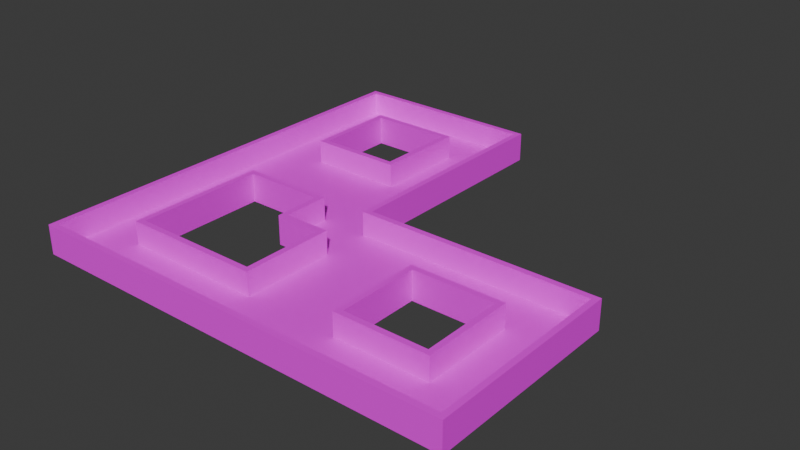 # Source: mle-intermediate2-2.blend  (saved by Blender 4.0.36; exported with 4.5.12 LTS)
import bpy
from mathutils import Matrix  # noqa: F401  (used for matrix-valued properties, if any)

bpy.ops.wm.read_factory_settings(use_empty=True)
scene = bpy.context.scene
scene.name = 'Scene'

# ---- collections
col_collection = bpy.data.collections.new('Collection'); scene.collection.children.link(col_collection)

# ---- images (referenced by path relative to the original .blend; pixels are not part of the script)
import os
ASSET_DIR = os.environ.get("B2B_ASSET_DIR", "")  # directory of the original .blend (textures are referenced by path, not embedded)
HERE = os.path.dirname(os.path.abspath(__file__))  # packed textures are extracted next to this script under _unpacked/

def load_image(name, relpath, width, height, colorspace="sRGB"):
    """Load a texture the original file referenced (path relative to the .blend, or extracted next to this script)."""
    p = next((c for c in (os.path.join(HERE, relpath), os.path.join(ASSET_DIR, relpath)) if relpath and os.path.exists(c)), "")
    if p:
        img = bpy.data.images.load(p, check_existing=True)
        img.name = name
    else:  # same state as the original file: an image datablock whose file is absent (Cycles renders it pink)
        img = bpy.data.images.new(name, width, height)
        img.source = "FILE"
        img.filepath = "//" + (relpath or name)
    img.colorspace_settings.name = colorspace
    return img
img_texture_08_png = load_image('texture_08.png', 'texture_08.png', 1024, 1024, 'sRGB')
img_texture_13_png = load_image('texture_13.png', 'texture_13.png', 1024, 1024, 'sRGB')

# ---- materials (node trees are filled in below, after node groups)
mat_floor = bpy.data.materials.new('Floor')
mat_floor.use_transparent_shadow = False
mat_wall = bpy.data.materials.new('Wall')
mat_wall.use_transparent_shadow = False

# ---- material node trees
mat_floor.use_nodes = True; mat_floor.node_tree.nodes.clear()
_N = mat_floor.node_tree.nodes; _L = mat_floor.node_tree.links
n0 = _N.new('ShaderNodeBsdfPrincipled'); n0.name = 'Principled BSDF'; n0.location = (10, 300)
n0.inputs[3].default_value = 1.45
n1 = _N.new('ShaderNodeOutputMaterial'); n1.name = 'Material Output'; n1.location = (300, 300)
n2 = _N.new('ShaderNodeTexImage'); n2.name = 'Image Texture'; n2.location = (-348, 281)
n2.image = img_texture_08_png
_L.new(n0.outputs[0], n1.inputs[0])
_L.new(n2.outputs[0], n0.inputs[0])
n1.is_active_output = True
mat_wall.use_nodes = True; mat_wall.node_tree.nodes.clear()
_N = mat_wall.node_tree.nodes; _L = mat_wall.node_tree.links
n0 = _N.new('ShaderNodeOutputMaterial'); n0.name = 'Material Output'; n0.location = (300, 300)
n1 = _N.new('ShaderNodeBsdfPrincipled'); n1.name = 'Principled BSDF'; n1.location = (-60, 290)
n1.inputs[3].default_value = 1.45
n2 = _N.new('ShaderNodeTexImage'); n2.name = 'Image Texture'; n2.location = (-465, 300)
n2.image = img_texture_13_png
_L.new(n1.outputs[0], n0.inputs[0])
_L.new(n2.outputs[0], n1.inputs[0])
n0.is_active_output = True

# ---- world
world_world = bpy.data.worlds.new('World'); scene.world = world_world
world_world.color = (0.05088, 0.05088, 0.05088)
world_world.use_sun_shadow = False
world_world.sun_shadow_jitter_overblur = 0.0

# ---- meshes
me_floor_plan = bpy.data.meshes.new('floor-plan')
me_floor_plan.from_pydata([(-4.0, 14.0, 0.0), (14.0, -4.0, 0.0), (14.0, 4.0, 0.0), (-4.0, -4.0, 0.0), (-4.0, 14.0, 1.0), (14.0, -4.0, 1.0), (14.0, 4.0, 1.0), (-4.0, -4.0, 1.0), (4.0, 4.0, 0.0), (4.0, 4.0, 1.0), (4.0, 14.0, 0.0), (4.0, 14.0, 1.0), (-2.0, -2.0, 0.0), (4.0, -2.0, 0.0), (-2.0, 4.0, 0.0), (4.0, 2.0, 0.0), (-2.0, 4.0, 1.0), (-2.0, -2.0, 1.0), (4.0, -2.0, 1.0), (4.0, 2.0, 1.0), (2.0, 4.0, 0.0), (2.0, 4.0, 1.0), (2.0, 2.0, 0.0), (2.0, 2.0, 1.0), (8.0, -2.0, 0.0), (12.0, -2.0, 0.0), (8.0, 2.0, 0.0), (12.0, 2.0, 0.0), (8.0, 2.0, 1.0), (8.0, -2.0, 1.0), (12.0, -2.0, 1.0), (12.0, 2.0, 1.0), (-2.0, 8.0, 0.0), (2.0, 8.0, 0.0), (-2.0, 12.0, 0.0), (2.0, 12.0, 0.0), (-2.0, 12.0, 1.0), (-2.0, 8.0, 1.0), (2.0, 8.0, 1.0), (2.0, 12.0, 1.0)], [], [(5, 6, 2, 1), (0, 4, 7, 3), (2, 6, 9, 8), (10, 11, 4, 0), (7, 5, 1, 3), (8, 9, 11, 10), (22, 20, 21, 23), (13, 15, 19, 18), (14, 12, 17, 16), (20, 14, 16, 21), (12, 13, 18, 17), (15, 22, 23, 19), (33, 35, 39, 38), (34, 32, 37, 36), (25, 27, 31, 30), (26, 24, 29, 28), (27, 26, 28, 31), (24, 25, 30, 29), (35, 34, 36, 39), (32, 33, 38, 37), (8, 10, 35, 33, 32, 14, 20, 22, 15, 13, 24, 26, 27, 2), (25, 24, 13, 12, 14, 32, 34, 35, 10, 0, 3, 1, 2, 27)])
me_floor_plan.polygons.foreach_set('material_index', [1, 1, 1, 1, 1, 1, 1, 1, 1, 1, 1, 1, 1, 1, 1, 1, 1, 1, 1, 1, 0, 0])
_uv = me_floor_plan.uv_layers.new(name='UVMap')
_uv.uv.foreach_set('vector', [0.0, 0.0, 1.0, 0.0, 1.0, 1.0, 0.0, 1.0, 0.0, 0.0, 1.0, 0.0, 1.0, 1.0, 0.0, 1.0, 0.0, 0.0, 1.0, 0.0, 1.0, 1.0, 0.0, 1.0, 0.0, 0.0, 1.0, 0.0, 1.0, 1.0, 0.0, 1.0, 0.0, 0.0, 1.0, 0.0, 1.0, 1.0, 0.0, 1.0, 0.0, 0.0, 1.0, 0.0, 1.0, 1.0, 0.0, 1.0, 0.0, 0.0, 1.0, 0.0, 1.0, 1.0, 0.0, 1.0, 0.0, 0.0, 1.0, 0.0, 1.0, 1.0, 0.0, 1.0, 0.0, 0.0, 1.0, 0.0, 1.0, 1.0, 0.0, 1.0, 0.0, 0.0, 1.0, 0.0, 1.0, 1.0, 0.0, 1.0, 0.0, 0.0, 1.0, 0.0, 1.0, 1.0, 0.0, 1.0, 0.0, 0.0, 1.0, 0.0, 1.0, 1.0, 0.0, 1.0, 0.0, 0.0, 1.0, 0.0, 1.0, 1.0, 0.0, 1.0, 0.0, 0.0, 1.0, 0.0, 1.0, 1.0, 0.0, 1.0, 0.0, 0.0, 1.0, 0.0, 1.0, 1.0, 0.0, 1.0, 0.0, 0.0, 1.0, 0.0, 1.0, 1.0, 0.0, 1.0, 0.0, 0.0, 1.0, 0.0, 1.0, 1.0, 0.0, 1.0, 0.0, 0.0, 1.0, 0.0, 1.0, 1.0, 0.0, 1.0, 0.0, 0.0, 1.0, 0.0, 1.0, 1.0, 0.0, 1.0, 0.0, 0.0, 1.0, 0.0, 1.0, 1.0, 0.0, 1.0, 0.4444, 0.4444, 0.4444, 1.0, 0.3333, 0.8889, 0.3333, 0.6667, 0.1111, 0.6667, 0.1111, 0.4444, 0.3333, 0.4444, 0.3333, 0.3333, 0.4444, 0.3333, 0.4444, 0.1111, 0.6667, 0.1111, 0.6667, 0.3333, 0.8889, 0.3333, 1.0, 0.4444, 0.8889, 0.1111, 0.6667, 0.1111, 0.4444, 0.1111, 0.1111, 0.1111, 0.1111, 0.4444, 0.1111, 0.6667, 0.1111, 0.8889, 0.3333, 0.8889, 0.4444, 1.0, -4.371e-08, 1.0, 2.248e-07, -1.873e-08, 1.0, 9.991e-08, 1.0, 0.4444, 0.8889, 0.3333])
me_floor_plan.materials.append(mat_floor)
me_floor_plan.materials.append(mat_wall)
me_floor_plan.update()

# ---- objects
ob_player_spawn_000 = bpy.data.objects.new('player-spawn.000', None)
ob_enemy_spawn_000 = bpy.data.objects.new('enemy-spawn.000', None)
ob_floor_plan = bpy.data.objects.new('floor-plan', me_floor_plan)
ob_player_spawn_001 = bpy.data.objects.new('player-spawn.001', None)
ob_objective_spawn_000 = bpy.data.objects.new('objective-spawn.000', None)
ob_objective_spawn_001 = bpy.data.objects.new('objective-spawn.001', None)

# ---- transforms, parenting, visibility, modifiers, constraints
ob_player_spawn_000.parent = ob_floor_plan
ob_player_spawn_000.location = (-3.0, 13.0, 0.0)
ob_enemy_spawn_000.parent = ob_floor_plan
ob_enemy_spawn_000.location = (0.0, -3.0, 0.0)
ob_floor_plan.location = (0.0, 0.0, 0.0)
_m = ob_floor_plan.modifiers.new('Solidify', 'SOLIDIFY')
_m.solidify_mode = 'NON_MANIFOLD'
_m.thickness = 0.25
_m.nonmanifold_boundary_mode = 'FLAT'
_m.nonmanifold_merge_threshold = 0.0
ob_player_spawn_001.parent = ob_floor_plan
ob_player_spawn_001.location = (3.0, 13.0, 0.0)
ob_objective_spawn_000.parent = ob_floor_plan
ob_objective_spawn_000.location = (6.0, 0.0, 0.0)
ob_objective_spawn_001.parent = ob_floor_plan
ob_objective_spawn_001.location = (13.0, 0.0, 0.0)

# ---- collection membership
col_collection.objects.link(ob_player_spawn_000)
col_collection.objects.link(ob_enemy_spawn_000)
col_collection.objects.link(ob_floor_plan)
col_collection.objects.link(ob_player_spawn_001)
col_collection.objects.link(ob_objective_spawn_000)
col_collection.objects.link(ob_objective_spawn_001)

# ---- scene / render settings (as saved in the file)
scene.frame_start = 1; scene.frame_end = 250; scene.frame_set(0)
scene.render.engine = 'BLENDER_EEVEE_NEXT'
scene.cycles.sampling_pattern = 'TABULATED_SOBOL'
bpy.context.view_layer.update()

# ---- added for rendering (the .blend has no active camera and no usable light): camera, sun
cam_auto = bpy.data.cameras.new('AutoCamera')
cam_auto.lens = 50.0
cam_auto.sensor_width = 36.0
cam_auto.clip_end = 1000.0
ob_auto_camera = bpy.data.objects.new('AutoCamera', cam_auto)
scene.collection.objects.link(ob_auto_camera)
ob_auto_camera.location = (29.2342, -24.0811, 19.7624)
ob_auto_camera.rotation_euler = (1.09748, -7.21219e-08, 0.694738)
scene.camera = ob_auto_camera
light_auto_sun = bpy.data.lights.new('AutoSun', 'SUN')
light_auto_sun.energy = 3.0
light_auto_sun.angle = 0.0523599
ob_auto_sun = bpy.data.objects.new('AutoSun', light_auto_sun)
scene.collection.objects.link(ob_auto_sun)
ob_auto_sun.rotation_euler = (0.872665, 0.174533, 0.523599)
bpy.context.view_layer.update()
